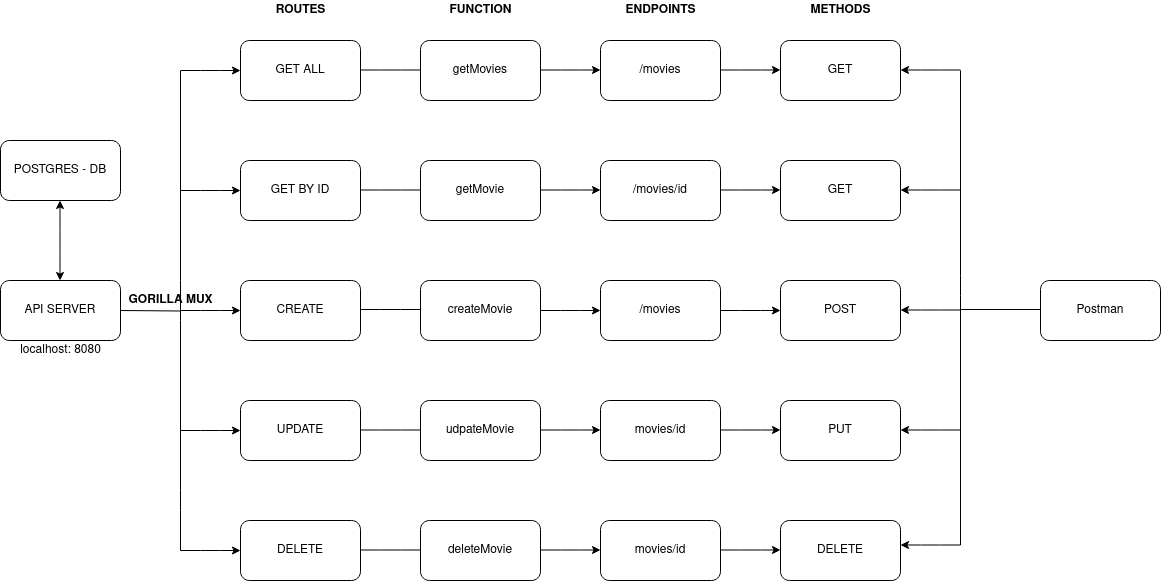

The diagram above was exported from draw.io. Its source (the exported page's mxGraphModel, read from the mxfile embedded in the PNG):
<mxGraphModel dx="814" dy="452" grid="1" gridSize="10" guides="1" tooltips="1" connect="1" arrows="1" fold="1" page="1" pageScale="1" pageWidth="827" pageHeight="1169" math="0" shadow="0">
  <root>
    <mxCell id="0" />
    <mxCell id="1" parent="0" />
    <mxCell id="lntsY0uxZ3ifwMnSb34f-68" value="&lt;b&gt;ENDPOINTS&lt;/b&gt;" style="text;html=1;align=center;verticalAlign=middle;resizable=0;points=[];autosize=1;strokeColor=none;fillColor=none;" parent="1" vertex="1">
      <mxGeometry x="675" y="90" width="90" height="20" as="geometry" />
    </mxCell>
    <mxCell id="lntsY0uxZ3ifwMnSb34f-17" value="" style="endArrow=classic;startArrow=classic;html=1;" parent="1" edge="1">
      <mxGeometry width="50" height="50" relative="1" as="geometry">
        <mxPoint x="119.5" y="370" as="sourcePoint" />
        <mxPoint x="119.5" y="290" as="targetPoint" />
        <Array as="points">
          <mxPoint x="119.5" y="330" />
        </Array>
      </mxGeometry>
    </mxCell>
    <mxCell id="lntsY0uxZ3ifwMnSb34f-18" value="&lt;div&gt;localhost: 8080&lt;/div&gt;" style="text;html=1;align=center;verticalAlign=middle;resizable=0;points=[];autosize=1;strokeColor=none;fillColor=none;" parent="1" vertex="1">
      <mxGeometry x="70" y="430" width="100" height="20" as="geometry" />
    </mxCell>
    <mxCell id="lntsY0uxZ3ifwMnSb34f-19" value="API SERVER" style="rounded=1;whiteSpace=wrap;html=1;" parent="1" vertex="1">
      <mxGeometry x="60" y="370" width="120" height="60" as="geometry" />
    </mxCell>
    <mxCell id="lntsY0uxZ3ifwMnSb34f-20" value="POSTGRES - DB" style="rounded=1;whiteSpace=wrap;html=1;" parent="1" vertex="1">
      <mxGeometry x="60" y="230" width="120" height="60" as="geometry" />
    </mxCell>
    <mxCell id="lntsY0uxZ3ifwMnSb34f-21" value="" style="endArrow=none;html=1;" parent="1" edge="1">
      <mxGeometry width="50" height="50" relative="1" as="geometry">
        <mxPoint x="180" y="400" as="sourcePoint" />
        <mxPoint x="240" y="400.5" as="targetPoint" />
      </mxGeometry>
    </mxCell>
    <mxCell id="lntsY0uxZ3ifwMnSb34f-22" value="" style="endArrow=none;html=1;" parent="1" edge="1">
      <mxGeometry width="50" height="50" relative="1" as="geometry">
        <mxPoint x="240" y="410" as="sourcePoint" />
        <mxPoint x="240" y="160" as="targetPoint" />
        <Array as="points">
          <mxPoint x="240" y="380" />
        </Array>
      </mxGeometry>
    </mxCell>
    <mxCell id="lntsY0uxZ3ifwMnSb34f-23" value="" style="endArrow=none;html=1;" parent="1" edge="1">
      <mxGeometry width="50" height="50" relative="1" as="geometry">
        <mxPoint x="240" y="640" as="sourcePoint" />
        <mxPoint x="240" y="410" as="targetPoint" />
        <Array as="points">
          <mxPoint x="240" y="590" />
        </Array>
      </mxGeometry>
    </mxCell>
    <mxCell id="lntsY0uxZ3ifwMnSb34f-24" value="" style="endArrow=classic;html=1;" parent="1" edge="1">
      <mxGeometry width="50" height="50" relative="1" as="geometry">
        <mxPoint x="240" y="160" as="sourcePoint" />
        <mxPoint x="300" y="160" as="targetPoint" />
        <Array as="points">
          <mxPoint x="270" y="160" />
        </Array>
      </mxGeometry>
    </mxCell>
    <mxCell id="lntsY0uxZ3ifwMnSb34f-25" value="" style="endArrow=classic;html=1;" parent="1" edge="1">
      <mxGeometry width="50" height="50" relative="1" as="geometry">
        <mxPoint x="240" y="400" as="sourcePoint" />
        <mxPoint x="300" y="400" as="targetPoint" />
        <Array as="points">
          <mxPoint x="270" y="400" />
        </Array>
      </mxGeometry>
    </mxCell>
    <mxCell id="lntsY0uxZ3ifwMnSb34f-26" value="" style="endArrow=classic;html=1;" parent="1" edge="1">
      <mxGeometry width="50" height="50" relative="1" as="geometry">
        <mxPoint x="240" y="640" as="sourcePoint" />
        <mxPoint x="300" y="640" as="targetPoint" />
        <Array as="points">
          <mxPoint x="270" y="640" />
        </Array>
      </mxGeometry>
    </mxCell>
    <mxCell id="lntsY0uxZ3ifwMnSb34f-27" value="" style="endArrow=classic;html=1;" parent="1" edge="1">
      <mxGeometry width="50" height="50" relative="1" as="geometry">
        <mxPoint x="240" y="280" as="sourcePoint" />
        <mxPoint x="300" y="280" as="targetPoint" />
        <Array as="points">
          <mxPoint x="270" y="280" />
        </Array>
      </mxGeometry>
    </mxCell>
    <mxCell id="lntsY0uxZ3ifwMnSb34f-28" value="" style="endArrow=classic;html=1;" parent="1" edge="1">
      <mxGeometry width="50" height="50" relative="1" as="geometry">
        <mxPoint x="240" y="520" as="sourcePoint" />
        <mxPoint x="300" y="520" as="targetPoint" />
        <Array as="points">
          <mxPoint x="270" y="520" />
        </Array>
      </mxGeometry>
    </mxCell>
    <mxCell id="lntsY0uxZ3ifwMnSb34f-29" value="GET ALL" style="rounded=1;whiteSpace=wrap;html=1;" parent="1" vertex="1">
      <mxGeometry x="300" y="130" width="120" height="60" as="geometry" />
    </mxCell>
    <mxCell id="lntsY0uxZ3ifwMnSb34f-30" value="UPDATE" style="rounded=1;whiteSpace=wrap;html=1;" parent="1" vertex="1">
      <mxGeometry x="300" y="490" width="120" height="60" as="geometry" />
    </mxCell>
    <mxCell id="lntsY0uxZ3ifwMnSb34f-31" value="CREATE" style="rounded=1;whiteSpace=wrap;html=1;" parent="1" vertex="1">
      <mxGeometry x="300" y="370" width="120" height="60" as="geometry" />
    </mxCell>
    <mxCell id="lntsY0uxZ3ifwMnSb34f-32" value="GET BY ID" style="rounded=1;whiteSpace=wrap;html=1;" parent="1" vertex="1">
      <mxGeometry x="300" y="250" width="120" height="60" as="geometry" />
    </mxCell>
    <mxCell id="lntsY0uxZ3ifwMnSb34f-33" value="DELETE" style="rounded=1;whiteSpace=wrap;html=1;" parent="1" vertex="1">
      <mxGeometry x="300" y="610" width="120" height="60" as="geometry" />
    </mxCell>
    <mxCell id="lntsY0uxZ3ifwMnSb34f-34" value="&lt;b&gt;GORILLA MUX&lt;br&gt;&lt;/b&gt;" style="text;html=1;align=center;verticalAlign=middle;resizable=0;points=[];autosize=1;strokeColor=none;fillColor=none;" parent="1" vertex="1">
      <mxGeometry x="180" y="380" width="100" height="20" as="geometry" />
    </mxCell>
    <mxCell id="lntsY0uxZ3ifwMnSb34f-35" value="&lt;b&gt;ROUTES&lt;/b&gt;" style="text;html=1;align=center;verticalAlign=middle;resizable=0;points=[];autosize=1;strokeColor=none;fillColor=none;" parent="1" vertex="1">
      <mxGeometry x="325" y="90" width="70" height="20" as="geometry" />
    </mxCell>
    <mxCell id="lntsY0uxZ3ifwMnSb34f-36" value="" style="endArrow=none;html=1;" parent="1" edge="1">
      <mxGeometry width="50" height="50" relative="1" as="geometry">
        <mxPoint x="420" y="159.5" as="sourcePoint" />
        <mxPoint x="480" y="159.5" as="targetPoint" />
        <Array as="points">
          <mxPoint x="450" y="159.5" />
        </Array>
      </mxGeometry>
    </mxCell>
    <mxCell id="lntsY0uxZ3ifwMnSb34f-37" value="" style="endArrow=none;html=1;" parent="1" edge="1">
      <mxGeometry width="50" height="50" relative="1" as="geometry">
        <mxPoint x="420" y="279.5" as="sourcePoint" />
        <mxPoint x="480" y="279.5" as="targetPoint" />
        <Array as="points">
          <mxPoint x="450" y="279.5" />
        </Array>
      </mxGeometry>
    </mxCell>
    <mxCell id="lntsY0uxZ3ifwMnSb34f-38" value="" style="endArrow=none;html=1;" parent="1" edge="1">
      <mxGeometry width="50" height="50" relative="1" as="geometry">
        <mxPoint x="420" y="639.5" as="sourcePoint" />
        <mxPoint x="480" y="639.5" as="targetPoint" />
        <Array as="points">
          <mxPoint x="450" y="639.5" />
        </Array>
      </mxGeometry>
    </mxCell>
    <mxCell id="lntsY0uxZ3ifwMnSb34f-39" value="" style="endArrow=none;html=1;" parent="1" edge="1">
      <mxGeometry width="50" height="50" relative="1" as="geometry">
        <mxPoint x="420" y="399" as="sourcePoint" />
        <mxPoint x="480" y="399" as="targetPoint" />
        <Array as="points">
          <mxPoint x="450" y="399" />
        </Array>
      </mxGeometry>
    </mxCell>
    <mxCell id="lntsY0uxZ3ifwMnSb34f-40" value="" style="endArrow=none;html=1;" parent="1" edge="1">
      <mxGeometry width="50" height="50" relative="1" as="geometry">
        <mxPoint x="420" y="519.5" as="sourcePoint" />
        <mxPoint x="480" y="519.5" as="targetPoint" />
        <Array as="points">
          <mxPoint x="450" y="519.5" />
        </Array>
      </mxGeometry>
    </mxCell>
    <mxCell id="lntsY0uxZ3ifwMnSb34f-41" value="getMovies" style="rounded=1;whiteSpace=wrap;html=1;" parent="1" vertex="1">
      <mxGeometry x="480" y="130" width="120" height="60" as="geometry" />
    </mxCell>
    <mxCell id="lntsY0uxZ3ifwMnSb34f-42" value="getMovie" style="rounded=1;whiteSpace=wrap;html=1;" parent="1" vertex="1">
      <mxGeometry x="480" y="250" width="120" height="60" as="geometry" />
    </mxCell>
    <mxCell id="lntsY0uxZ3ifwMnSb34f-43" value="createMovie" style="rounded=1;whiteSpace=wrap;html=1;" parent="1" vertex="1">
      <mxGeometry x="480" y="370" width="120" height="60" as="geometry" />
    </mxCell>
    <mxCell id="lntsY0uxZ3ifwMnSb34f-44" value="udpateMovie" style="rounded=1;whiteSpace=wrap;html=1;" parent="1" vertex="1">
      <mxGeometry x="480" y="490" width="120" height="60" as="geometry" />
    </mxCell>
    <mxCell id="lntsY0uxZ3ifwMnSb34f-45" value="deleteMovie" style="rounded=1;whiteSpace=wrap;html=1;" parent="1" vertex="1">
      <mxGeometry x="480" y="610" width="120" height="60" as="geometry" />
    </mxCell>
    <mxCell id="lntsY0uxZ3ifwMnSb34f-46" value="&lt;b&gt;FUNCTION&lt;/b&gt;" style="text;html=1;align=center;verticalAlign=middle;resizable=0;points=[];autosize=1;strokeColor=none;fillColor=none;" parent="1" vertex="1">
      <mxGeometry x="500" y="90" width="80" height="20" as="geometry" />
    </mxCell>
    <mxCell id="lntsY0uxZ3ifwMnSb34f-47" value="" style="endArrow=classic;html=1;" parent="1" edge="1">
      <mxGeometry width="50" height="50" relative="1" as="geometry">
        <mxPoint x="600" y="159.5" as="sourcePoint" />
        <mxPoint x="660" y="159.5" as="targetPoint" />
        <Array as="points">
          <mxPoint x="630" y="159.5" />
        </Array>
      </mxGeometry>
    </mxCell>
    <mxCell id="lntsY0uxZ3ifwMnSb34f-48" value="" style="endArrow=classic;html=1;" parent="1" edge="1">
      <mxGeometry width="50" height="50" relative="1" as="geometry">
        <mxPoint x="600" y="279.5" as="sourcePoint" />
        <mxPoint x="660" y="279.5" as="targetPoint" />
        <Array as="points">
          <mxPoint x="630" y="279.5" />
        </Array>
      </mxGeometry>
    </mxCell>
    <mxCell id="lntsY0uxZ3ifwMnSb34f-49" value="" style="endArrow=classic;html=1;" parent="1" edge="1">
      <mxGeometry width="50" height="50" relative="1" as="geometry">
        <mxPoint x="600" y="400" as="sourcePoint" />
        <mxPoint x="660" y="400" as="targetPoint" />
        <Array as="points">
          <mxPoint x="630" y="400" />
        </Array>
      </mxGeometry>
    </mxCell>
    <mxCell id="lntsY0uxZ3ifwMnSb34f-50" value="" style="endArrow=classic;html=1;" parent="1" edge="1">
      <mxGeometry width="50" height="50" relative="1" as="geometry">
        <mxPoint x="600" y="519.5" as="sourcePoint" />
        <mxPoint x="660" y="519.5" as="targetPoint" />
        <Array as="points">
          <mxPoint x="630" y="519.5" />
        </Array>
      </mxGeometry>
    </mxCell>
    <mxCell id="lntsY0uxZ3ifwMnSb34f-51" value="" style="endArrow=classic;html=1;" parent="1" edge="1">
      <mxGeometry width="50" height="50" relative="1" as="geometry">
        <mxPoint x="600" y="639.5" as="sourcePoint" />
        <mxPoint x="660" y="639.5" as="targetPoint" />
        <Array as="points">
          <mxPoint x="630" y="639.5" />
        </Array>
      </mxGeometry>
    </mxCell>
    <mxCell id="lntsY0uxZ3ifwMnSb34f-63" value="/movies" style="rounded=1;whiteSpace=wrap;html=1;" parent="1" vertex="1">
      <mxGeometry x="660" y="130" width="120" height="60" as="geometry" />
    </mxCell>
    <mxCell id="lntsY0uxZ3ifwMnSb34f-64" value="/movies/id" style="rounded=1;whiteSpace=wrap;html=1;" parent="1" vertex="1">
      <mxGeometry x="660" y="250" width="120" height="60" as="geometry" />
    </mxCell>
    <mxCell id="lntsY0uxZ3ifwMnSb34f-65" value="/movies" style="rounded=1;whiteSpace=wrap;html=1;" parent="1" vertex="1">
      <mxGeometry x="660" y="370" width="120" height="60" as="geometry" />
    </mxCell>
    <mxCell id="lntsY0uxZ3ifwMnSb34f-66" value="movies/id" style="rounded=1;whiteSpace=wrap;html=1;" parent="1" vertex="1">
      <mxGeometry x="660" y="490" width="120" height="60" as="geometry" />
    </mxCell>
    <mxCell id="lntsY0uxZ3ifwMnSb34f-67" value="movies/id" style="rounded=1;whiteSpace=wrap;html=1;" parent="1" vertex="1">
      <mxGeometry x="660" y="610" width="120" height="60" as="geometry" />
    </mxCell>
    <mxCell id="lntsY0uxZ3ifwMnSb34f-69" value="" style="endArrow=classic;html=1;" parent="1" edge="1">
      <mxGeometry width="50" height="50" relative="1" as="geometry">
        <mxPoint x="780" y="159.5" as="sourcePoint" />
        <mxPoint x="840" y="159.5" as="targetPoint" />
        <Array as="points">
          <mxPoint x="810" y="159.5" />
        </Array>
      </mxGeometry>
    </mxCell>
    <mxCell id="lntsY0uxZ3ifwMnSb34f-70" value="" style="endArrow=classic;html=1;" parent="1" edge="1">
      <mxGeometry width="50" height="50" relative="1" as="geometry">
        <mxPoint x="780" y="279.5" as="sourcePoint" />
        <mxPoint x="840" y="279.5" as="targetPoint" />
        <Array as="points">
          <mxPoint x="810" y="279.5" />
        </Array>
      </mxGeometry>
    </mxCell>
    <mxCell id="lntsY0uxZ3ifwMnSb34f-71" value="" style="endArrow=classic;html=1;" parent="1" edge="1">
      <mxGeometry width="50" height="50" relative="1" as="geometry">
        <mxPoint x="780" y="400" as="sourcePoint" />
        <mxPoint x="840" y="400" as="targetPoint" />
        <Array as="points">
          <mxPoint x="810" y="400" />
        </Array>
      </mxGeometry>
    </mxCell>
    <mxCell id="lntsY0uxZ3ifwMnSb34f-72" value="" style="endArrow=classic;html=1;" parent="1" edge="1">
      <mxGeometry width="50" height="50" relative="1" as="geometry">
        <mxPoint x="780" y="519.5" as="sourcePoint" />
        <mxPoint x="840" y="519.5" as="targetPoint" />
        <Array as="points">
          <mxPoint x="810" y="519.5" />
        </Array>
      </mxGeometry>
    </mxCell>
    <mxCell id="lntsY0uxZ3ifwMnSb34f-73" value="" style="endArrow=classic;html=1;" parent="1" edge="1">
      <mxGeometry width="50" height="50" relative="1" as="geometry">
        <mxPoint x="780" y="639.5" as="sourcePoint" />
        <mxPoint x="840" y="639.5" as="targetPoint" />
        <Array as="points">
          <mxPoint x="810" y="639.5" />
        </Array>
      </mxGeometry>
    </mxCell>
    <mxCell id="lntsY0uxZ3ifwMnSb34f-74" value="&lt;b&gt;METHODS&lt;/b&gt;" style="text;html=1;align=center;verticalAlign=middle;resizable=0;points=[];autosize=1;strokeColor=none;fillColor=none;" parent="1" vertex="1">
      <mxGeometry x="860" y="90" width="80" height="20" as="geometry" />
    </mxCell>
    <mxCell id="lntsY0uxZ3ifwMnSb34f-75" value="GET" style="rounded=1;whiteSpace=wrap;html=1;" parent="1" vertex="1">
      <mxGeometry x="840" y="130" width="120" height="60" as="geometry" />
    </mxCell>
    <mxCell id="lntsY0uxZ3ifwMnSb34f-76" value="GET" style="rounded=1;whiteSpace=wrap;html=1;" parent="1" vertex="1">
      <mxGeometry x="840" y="250" width="120" height="60" as="geometry" />
    </mxCell>
    <mxCell id="lntsY0uxZ3ifwMnSb34f-77" value="POST" style="rounded=1;whiteSpace=wrap;html=1;" parent="1" vertex="1">
      <mxGeometry x="840" y="370" width="120" height="60" as="geometry" />
    </mxCell>
    <mxCell id="lntsY0uxZ3ifwMnSb34f-78" value="PUT" style="rounded=1;whiteSpace=wrap;html=1;" parent="1" vertex="1">
      <mxGeometry x="840" y="490" width="120" height="60" as="geometry" />
    </mxCell>
    <mxCell id="lntsY0uxZ3ifwMnSb34f-79" value="DELETE" style="rounded=1;whiteSpace=wrap;html=1;" parent="1" vertex="1">
      <mxGeometry x="840" y="610" width="120" height="60" as="geometry" />
    </mxCell>
    <mxCell id="lntsY0uxZ3ifwMnSb34f-85" value="" style="endArrow=none;html=1;" parent="1" edge="1">
      <mxGeometry width="50" height="50" relative="1" as="geometry">
        <mxPoint x="1020" y="160" as="sourcePoint" />
        <mxPoint x="1020" y="405" as="targetPoint" />
        <Array as="points">
          <mxPoint x="1020" y="375" />
        </Array>
      </mxGeometry>
    </mxCell>
    <mxCell id="lntsY0uxZ3ifwMnSb34f-86" value="" style="endArrow=none;html=1;" parent="1" edge="1">
      <mxGeometry width="50" height="50" relative="1" as="geometry">
        <mxPoint x="1020" y="404.5" as="sourcePoint" />
        <mxPoint x="1020" y="634.5" as="targetPoint" />
        <Array as="points">
          <mxPoint x="1020" y="584.5" />
        </Array>
      </mxGeometry>
    </mxCell>
    <mxCell id="lntsY0uxZ3ifwMnSb34f-87" value="" style="endArrow=classic;html=1;" parent="1" edge="1">
      <mxGeometry width="50" height="50" relative="1" as="geometry">
        <mxPoint x="1020" y="159.5" as="sourcePoint" />
        <mxPoint x="960" y="159.5" as="targetPoint" />
        <Array as="points">
          <mxPoint x="990" y="159.5" />
        </Array>
      </mxGeometry>
    </mxCell>
    <mxCell id="lntsY0uxZ3ifwMnSb34f-88" value="" style="endArrow=classic;html=1;" parent="1" edge="1">
      <mxGeometry width="50" height="50" relative="1" as="geometry">
        <mxPoint x="1020" y="399.5" as="sourcePoint" />
        <mxPoint x="960" y="399.5" as="targetPoint" />
        <Array as="points">
          <mxPoint x="990" y="399.5" />
        </Array>
      </mxGeometry>
    </mxCell>
    <mxCell id="lntsY0uxZ3ifwMnSb34f-89" value="" style="endArrow=classic;html=1;" parent="1" edge="1">
      <mxGeometry width="50" height="50" relative="1" as="geometry">
        <mxPoint x="1020" y="634.5" as="sourcePoint" />
        <mxPoint x="960" y="634.5" as="targetPoint" />
        <Array as="points">
          <mxPoint x="990" y="634.5" />
        </Array>
      </mxGeometry>
    </mxCell>
    <mxCell id="lntsY0uxZ3ifwMnSb34f-90" value="" style="endArrow=classic;html=1;" parent="1" edge="1">
      <mxGeometry width="50" height="50" relative="1" as="geometry">
        <mxPoint x="1020" y="279.5" as="sourcePoint" />
        <mxPoint x="960" y="279.5" as="targetPoint" />
        <Array as="points">
          <mxPoint x="990" y="279.5" />
        </Array>
      </mxGeometry>
    </mxCell>
    <mxCell id="lntsY0uxZ3ifwMnSb34f-91" value="" style="endArrow=classic;html=1;" parent="1" edge="1">
      <mxGeometry width="50" height="50" relative="1" as="geometry">
        <mxPoint x="1020" y="519.5" as="sourcePoint" />
        <mxPoint x="960" y="519.5" as="targetPoint" />
        <Array as="points">
          <mxPoint x="990" y="519.5" />
        </Array>
      </mxGeometry>
    </mxCell>
    <mxCell id="lntsY0uxZ3ifwMnSb34f-92" value="" style="endArrow=none;html=1;" parent="1" edge="1">
      <mxGeometry width="50" height="50" relative="1" as="geometry">
        <mxPoint x="1020" y="399" as="sourcePoint" />
        <mxPoint x="1100" y="399" as="targetPoint" />
      </mxGeometry>
    </mxCell>
    <mxCell id="lntsY0uxZ3ifwMnSb34f-93" value="Postman" style="rounded=1;whiteSpace=wrap;html=1;" parent="1" vertex="1">
      <mxGeometry x="1100" y="370" width="120" height="60" as="geometry" />
    </mxCell>
  </root>
</mxGraphModel>